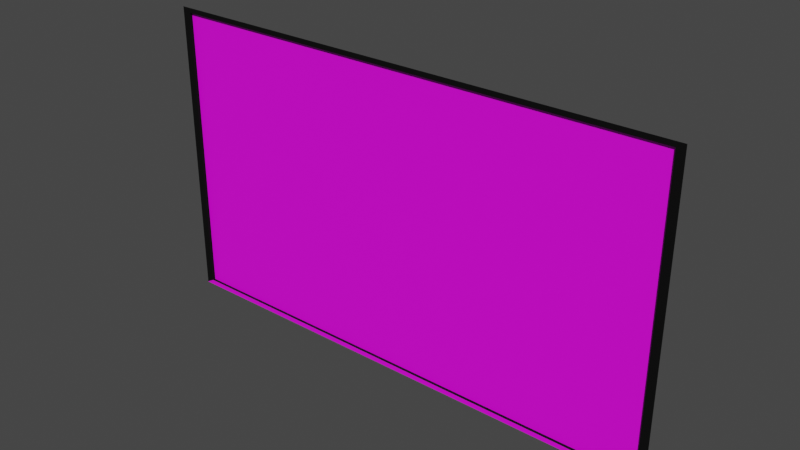 # Source: TV_Recepcion.blend  (saved by Blender 3.6.11; exported with 4.5.12 LTS)
import bpy
from mathutils import Matrix  # noqa: F401  (used for matrix-valued properties, if any)

bpy.ops.wm.read_factory_settings(use_empty=True)
scene = bpy.context.scene
scene.name = 'Scene'

# ---- collections
col_collection = bpy.data.collections.new('Collection'); scene.collection.children.link(col_collection)

# ---- images (referenced by path relative to the original .blend; pixels are not part of the script)
import os
ASSET_DIR = os.environ.get("B2B_ASSET_DIR", "")  # directory of the original .blend (textures are referenced by path, not embedded)
HERE = os.path.dirname(os.path.abspath(__file__))  # packed textures are extracted next to this script under _unpacked/

def load_image(name, relpath, width, height, colorspace="sRGB"):
    """Load a texture the original file referenced (path relative to the .blend, or extracted next to this script)."""
    p = next((c for c in (os.path.join(HERE, relpath), os.path.join(ASSET_DIR, relpath)) if relpath and os.path.exists(c)), "")
    if p:
        img = bpy.data.images.load(p, check_existing=True)
        img.name = name
    else:  # same state as the original file: an image datablock whose file is absent (Cycles renders it pink)
        img = bpy.data.images.new(name, width, height)
        img.source = "FILE"
        img.filepath = "//" + (relpath or name)
    img.colorspace_settings.name = colorspace
    return img
img_textura_tv_png = load_image('Textura-TV.png', 'Textura-TV.png', 1024, 1024, 'sRGB')

# ---- materials (node trees are filled in below, after node groups)
mat_guardaescobas = bpy.data.materials.new('GUARDAESCOBAS')
mat_guardaescobas.use_transparent_shadow = False
mat_tv = bpy.data.materials.new('TV')
mat_tv.use_transparent_shadow = False

# ---- material node trees
mat_guardaescobas.use_nodes = True; mat_guardaescobas.node_tree.nodes.clear()
_N = mat_guardaescobas.node_tree.nodes; _L = mat_guardaescobas.node_tree.links
n0 = _N.new('ShaderNodeBsdfPrincipled'); n0.name = 'Principled BSDF'; n0.location = (10, 300)
n0.distribution = 'GGX'
n0.subsurface_method = 'RANDOM_WALK_SKIN'
n0.inputs[0].default_value = (0.0, 0.0, 0.0, 1.0)
n0.inputs[2].default_value = 0.8632
n0.inputs[3].default_value = 1.45
n0.inputs[13].default_value = 0.2447
n0.inputs[27].default_value = (0.0, 0.0, 0.0, 1.0)
n0.inputs[28].default_value = 1.0
n1 = _N.new('ShaderNodeOutputMaterial'); n1.name = 'Material Output'; n1.location = (300, 300)
_L.new(n0.outputs[0], n1.inputs[0])
n1.is_active_output = True
mat_tv.use_nodes = True; mat_tv.node_tree.nodes.clear()
_N = mat_tv.node_tree.nodes; _L = mat_tv.node_tree.links
n0 = _N.new('ShaderNodeBsdfPrincipled'); n0.name = 'Principled BSDF'; n0.location = (10, 300)
n0.distribution = 'GGX'
n0.subsurface_method = 'RANDOM_WALK_SKIN'
n0.inputs[3].default_value = 1.45
n0.inputs[27].default_value = (0.0, 0.0, 0.0, 1.0)
n0.inputs[28].default_value = 1.0
n1 = _N.new('ShaderNodeOutputMaterial'); n1.name = 'Material Output'; n1.location = (300, 300)
n2 = _N.new('ShaderNodeTexImage'); n2.name = 'Image Texture'; n2.location = (-301, 308)
n2.image = img_textura_tv_png
_L.new(n0.outputs[0], n1.inputs[0])
_L.new(n2.outputs[0], n0.inputs[0])
n1.is_active_output = True

# ---- world
world_world = bpy.data.worlds.new('World'); scene.world = world_world
world_world.use_nodes = True; world_world.node_tree.nodes.clear()
_N = world_world.node_tree.nodes; _L = world_world.node_tree.links
n0 = _N.new('ShaderNodeOutputWorld'); n0.name = 'World Output'; n0.location = (300, 300)
n1 = _N.new('ShaderNodeBackground'); n1.name = 'Background'; n1.location = (10, 300)
n1.inputs[0].default_value = (0.05088, 0.05088, 0.05088, 1.0)
_L.new(n1.outputs[0], n0.inputs[0])
n0.is_active_output = True
world_world.color = (0.05088, 0.05088, 0.05088)
world_world.use_sun_shadow = False
world_world.sun_shadow_jitter_overblur = 0.0

# ---- meshes
me_cube_008 = bpy.data.meshes.new('Cube.008')
me_cube_008.from_pydata([(-1.78, -0.04778, -0.8956), (-1.78, -0.04778, 1.157), (-1.636, 0.03314, -0.8123), (-1.636, 0.03314, 1.073), (1.78, -0.04778, -0.8956), (1.78, -0.04778, 1.157), (1.636, 0.03314, -0.8123), (1.636, 0.03314, 1.073), (-1.724, -0.04778, -0.8634), (-1.724, -0.04778, 1.124), (1.724, -0.04778, 1.124), (1.724, -0.04778, -0.8634), (-1.724, -0.02633, -0.8634), (-1.724, -0.02633, 1.124), (1.724, -0.02633, 1.124), (1.724, -0.02633, -0.8634), (-1.082, 0.03314, 0.7539), (-1.082, 0.03314, -0.4929), (1.082, 0.03314, -0.4929), (1.082, 0.03314, 0.7539), (1.456, 0.05561, -0.7947), (-1.456, 0.05561, -0.7947), (0.9626, 0.05561, -0.5104), (-0.9626, 0.05561, -0.5104), (-1.082, 0.01131, 0.7539), (-1.082, 0.01131, -0.4929), (1.082, 0.01131, -0.4929), (1.082, 0.01131, 0.7539)], [], [(0, 1, 3, 2), (3, 7, 19, 16), (6, 7, 5, 4), (1, 0, 8, 9), (2, 6, 4, 0), (7, 3, 1, 5), (10, 9, 13, 14), (0, 4, 11, 8), (5, 1, 9, 10), (4, 5, 10, 11), (15, 14, 13, 12), (11, 10, 14, 15), (8, 11, 15, 12), (9, 8, 12, 13), (16, 19, 27, 24), (2, 3, 16, 17), (7, 6, 18, 19), (6, 2, 21, 20), (20, 21, 23, 22), (18, 6, 20, 22), (17, 18, 22, 23), (2, 17, 23, 21), (25, 24, 27, 26), (17, 16, 24, 25), (19, 18, 26, 27), (18, 17, 25, 26)])
me_cube_008.polygons.foreach_set('material_index', [0, 0, 0, 0, 0, 0, 0, 1, 0, 0, 1, 0, 0, 0, 0, 0, 0, 0, 0, 0, 0, 0, 0, 0, 0, 0])
_uv = me_cube_008.uv_layers.new(name='UVMap')
_uv.uv.foreach_set('vector', [0.02347, 0.7571, 0.1562, 0.758, 0.1499, 0.7678, 0.02982, 0.7672, 0.1499, 0.7678, 0.1498, 0.976, 0.1297, 0.9405, 0.1297, 0.803, 0.0298, 0.9748, 0.1498, 0.976, 0.1562, 0.9862, 0.02352, 0.9846, 0.1562, 0.758, 0.02347, 0.7571, 0.02357, 0.7571, 0.1561, 0.758, 0.02982, 0.7672, 0.0298, 0.9748, 0.02352, 0.9846, 0.02347, 0.7571, 0.1498, 0.976, 0.1499, 0.7678, 0.1562, 0.758, 0.1562, 0.9862, 0.156, 0.9862, 0.1561, 0.758, 0.1569, 0.7573, 0.1567, 0.9869, 0.3467, 0.9747, 0.3467, 0.02322, 0.3553, 0.03817, 0.3553, 0.9597, 0.1562, 0.9862, 0.1562, 0.758, 0.1561, 0.758, 0.156, 0.9862, 0.02352, 0.9846, 0.1562, 0.9862, 0.156, 0.9862, 0.02358, 0.9846, 0.9999, 0.8115, 0.5322, 0.8115, 0.5322, 0.0001383, 0.9999, 0.0001383, 0.02358, 0.9846, 0.156, 0.9862, 0.1567, 0.9869, 0.02287, 0.9853, 0.02357, 0.7571, 0.02358, 0.9846, 0.02287, 0.9853, 0.02287, 0.7564, 0.1561, 0.758, 0.02357, 0.7571, 0.02287, 0.7564, 0.1569, 0.7573, 0.1297, 0.803, 0.1297, 0.9405, 0.129, 0.9396, 0.1291, 0.8037, 0.02982, 0.7672, 0.1499, 0.7678, 0.1297, 0.803, 0.05032, 0.8027, 0.1498, 0.976, 0.0298, 0.9748, 0.05039, 0.9398, 0.1297, 0.9405, 0.0298, 0.9748, 0.02982, 0.7672, 0.0311, 0.7788, 0.03112, 0.9633, 0.03112, 0.9633, 0.0311, 0.7788, 0.04885, 0.8102, 0.04891, 0.9322, 0.05039, 0.9398, 0.0298, 0.9748, 0.03112, 0.9633, 0.04891, 0.9322, 0.05032, 0.8027, 0.05039, 0.9398, 0.04891, 0.9322, 0.04885, 0.8102, 0.02982, 0.7672, 0.05032, 0.8027, 0.04885, 0.8102, 0.0311, 0.7788, 0.051, 0.8035, 0.1291, 0.8037, 0.129, 0.9396, 0.05096, 0.9392, 0.05032, 0.8027, 0.1297, 0.803, 0.1291, 0.8037, 0.051, 0.8035, 0.1297, 0.9405, 0.05039, 0.9398, 0.05096, 0.9392, 0.129, 0.9396, 0.05039, 0.9398, 0.05032, 0.8027, 0.051, 0.8035, 0.05096, 0.9392])
me_cube_008.materials.append(mat_guardaescobas)
me_cube_008.materials.append(mat_tv)
me_cube_008.update()

# ---- objects
ob_cube = bpy.data.objects.new('Cube', me_cube_008)

# ---- transforms, parenting, visibility, modifiers, constraints
ob_cube.location = (0.0, -0.9522, -0.1305)

# ---- collection membership
col_collection.objects.link(ob_cube)

# ---- scene / render settings (as saved in the file)
scene.frame_start = 1; scene.frame_end = 250; scene.frame_set(10)
scene.render.engine = 'BLENDER_EEVEE_NEXT'
scene.cycles.sampling_pattern = 'TABULATED_SOBOL'
scene.view_settings.view_transform = 'Filmic'
bpy.context.view_layer.update()

# ---- added for rendering (the .blend has no active camera and no usable light): camera, sun
cam_auto = bpy.data.cameras.new('AutoCamera')
cam_auto.lens = 50.0
cam_auto.sensor_width = 36.0
cam_auto.clip_end = 1000.0
ob_auto_camera = bpy.data.objects.new('AutoCamera', cam_auto)
scene.collection.objects.link(ob_auto_camera)
ob_auto_camera.location = (3.80366, -5.51269, 3.04292)
ob_auto_camera.rotation_euler = (1.09748, -7.21219e-08, 0.694738)
scene.camera = ob_auto_camera
light_auto_sun = bpy.data.lights.new('AutoSun', 'SUN')
light_auto_sun.energy = 3.0
light_auto_sun.angle = 0.0523599
ob_auto_sun = bpy.data.objects.new('AutoSun', light_auto_sun)
scene.collection.objects.link(ob_auto_sun)
ob_auto_sun.rotation_euler = (0.872665, 0.174533, 0.523599)
bpy.context.view_layer.update()
